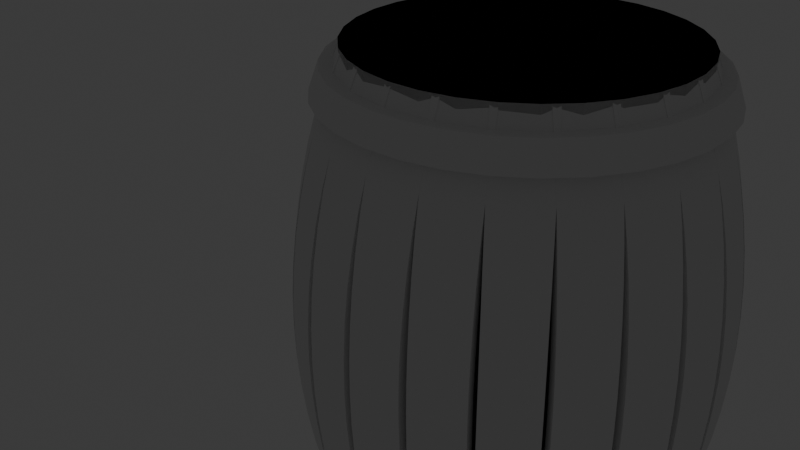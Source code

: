 # Source: Tonneau.blend  (saved by Blender 4.2.66; exported with 4.5.12 LTS)
import bpy
from mathutils import Matrix  # noqa: F401  (used for matrix-valued properties, if any)

bpy.ops.wm.read_factory_settings(use_empty=True)
scene = bpy.context.scene
scene.name = 'Scene'

# ---- collections
col_collection = bpy.data.collections.new('Collection'); scene.collection.children.link(col_collection)

# ---- world
world_world = bpy.data.worlds.new('World'); scene.world = world_world
world_world.use_nodes = True; world_world.node_tree.nodes.clear()
_N = world_world.node_tree.nodes; _L = world_world.node_tree.links
n0 = _N.new('ShaderNodeOutputWorld'); n0.name = 'World Output'; n0.location = (300, 300)
n1 = _N.new('ShaderNodeBackground'); n1.name = 'Background'; n1.location = (10, 300)
n1.inputs[0].default_value = (0.05088, 0.05088, 0.05088, 1.0)
_L.new(n1.outputs[0], n0.inputs[0])
n0.is_active_output = True
world_world.color = (0.05088, 0.05088, 0.05088)
world_world.sun_shadow_jitter_overblur = 0.0

# ---- cameras
cam_camera = bpy.data.cameras.new('Camera')
cam_camera.clip_end = 100.0
cam_camera.ortho_scale = 7.314

# ---- lights
light_light = bpy.data.lights.new('Light', 'POINT')
light_light.energy = 1000.0
light_light.shadow_soft_size = 0.1

# ---- meshes
me_cylinder_002 = bpy.data.meshes.new('Cylinder.002')
me_cylinder_002.from_pydata([(-4.993e-08, 4.72, -8.727), (-4.993e-08, 4.72, -23.62), (0.9209, 4.63, -8.727), (0.9209, 4.63, -23.62), (1.806, 4.361, -8.727), (1.806, 4.361, -23.62), (2.623, 3.925, -8.727), (2.623, 3.925, -23.62), (3.338, 3.338, -8.727), (3.338, 3.338, -23.62), (3.925, 2.623, -8.727), (3.925, 2.623, -23.62), (4.361, 1.806, -8.727), (4.361, 1.806, -23.62), (4.63, 0.9209, -8.727), (4.63, 0.9209, -23.62), (4.72, -6.12e-09, -8.727), (4.72, -6.12e-09, -23.62), (4.63, -0.9209, -8.727), (4.63, -0.9209, -23.62), (4.361, -1.806, -8.727), (4.361, -1.806, -23.62), (3.925, -2.623, -8.727), (3.925, -2.623, -23.62), (3.338, -3.338, -8.727), (3.338, -3.338, -23.62), (2.623, -3.925, -8.727), (2.623, -3.925, -23.62), (1.806, -4.361, -8.727), (1.806, -4.361, -23.62), (0.9209, -4.63, -8.727), (0.9209, -4.63, -23.62), (-4.993e-08, -4.72, -8.727), (-4.993e-08, -4.72, -23.62), (-0.9209, -4.63, -8.727), (-0.9209, -4.63, -23.62), (-1.806, -4.361, -8.727), (-1.806, -4.361, -23.62), (-2.623, -3.925, -8.727), (-2.623, -3.925, -23.62), (-3.338, -3.338, -8.727), (-3.338, -3.338, -23.62), (-3.925, -2.623, -8.727), (-3.925, -2.623, -23.62), (-4.361, -1.806, -8.727), (-4.361, -1.806, -23.62), (-4.63, -0.9209, -8.727), (-4.63, -0.9209, -23.62), (-4.72, -6.12e-09, -8.727), (-4.72, -6.12e-09, -23.62), (-4.63, 0.9209, -8.727), (-4.63, 0.9209, -23.62), (-4.361, 1.806, -8.727), (-4.361, 1.806, -23.62), (-3.925, 2.623, -8.727), (-3.925, 2.623, -23.62), (-3.338, 3.338, -8.727), (-3.338, 3.338, -23.62), (-2.623, 3.925, -8.727), (-2.623, 3.925, -23.62), (-1.806, 4.361, -8.727), (-1.806, 4.361, -23.62), (-0.9209, 4.63, -8.727), (-0.9209, 4.63, -23.62)], [], [(0, 1, 3, 2), (2, 3, 5, 4), (4, 5, 7, 6), (6, 7, 9, 8), (8, 9, 11, 10), (10, 11, 13, 12), (12, 13, 15, 14), (14, 15, 17, 16), (16, 17, 19, 18), (18, 19, 21, 20), (20, 21, 23, 22), (22, 23, 25, 24), (24, 25, 27, 26), (26, 27, 29, 28), (28, 29, 31, 30), (30, 31, 33, 32), (32, 33, 35, 34), (34, 35, 37, 36), (36, 37, 39, 38), (38, 39, 41, 40), (40, 41, 43, 42), (42, 43, 45, 44), (44, 45, 47, 46), (46, 47, 49, 48), (48, 49, 51, 50), (50, 51, 53, 52), (52, 53, 55, 54), (54, 55, 57, 56), (56, 57, 59, 58), (58, 59, 61, 60), (3, 1, 63, 61, 59, 57, 55, 53, 51, 49, 47, 45, 43, 41, 39, 37, 35, 33, 31, 29, 27, 25, 23, 21, 19, 17, 15, 13, 11, 9, 7, 5), (60, 61, 63, 62), (62, 63, 1, 0), (0, 2, 4, 6, 8, 10, 12, 14, 16, 18, 20, 22, 24, 26, 28, 30, 32, 34, 36, 38, 40, 42, 44, 46, 48, 50, 52, 54, 56, 58, 60, 62)])
_uv = me_cylinder_002.uv_layers.new(name='UVMap')
_uv.uv.foreach_set('vector', [1.0, 0.5, 1.0, 1.0, 0.9688, 1.0, 0.9688, 0.5, 0.9688, 0.5, 0.9688, 1.0, 0.9375, 1.0, 0.9375, 0.5, 0.9375, 0.5, 0.9375, 1.0, 0.9062, 1.0, 0.9062, 0.5, 0.9062, 0.5, 0.9062, 1.0, 0.875, 1.0, 0.875, 0.5, 0.875, 0.5, 0.875, 1.0, 0.8438, 1.0, 0.8438, 0.5, 0.8438, 0.5, 0.8438, 1.0, 0.8125, 1.0, 0.8125, 0.5, 0.8125, 0.5, 0.8125, 1.0, 0.7812, 1.0, 0.7812, 0.5, 0.7812, 0.5, 0.7812, 1.0, 0.75, 1.0, 0.75, 0.5, 0.75, 0.5, 0.75, 1.0, 0.7188, 1.0, 0.7188, 0.5, 0.7188, 0.5, 0.7188, 1.0, 0.6875, 1.0, 0.6875, 0.5, 0.6875, 0.5, 0.6875, 1.0, 0.6562, 1.0, 0.6562, 0.5, 0.6562, 0.5, 0.6562, 1.0, 0.625, 1.0, 0.625, 0.5, 0.625, 0.5, 0.625, 1.0, 0.5938, 1.0, 0.5938, 0.5, 0.5938, 0.5, 0.5938, 1.0, 0.5625, 1.0, 0.5625, 0.5, 0.5625, 0.5, 0.5625, 1.0, 0.5312, 1.0, 0.5312, 0.5, 0.5312, 0.5, 0.5312, 1.0, 0.5, 1.0, 0.5, 0.5, 0.5, 0.5, 0.5, 1.0, 0.4688, 1.0, 0.4688, 0.5, 0.4688, 0.5, 0.4688, 1.0, 0.4375, 1.0, 0.4375, 0.5, 0.4375, 0.5, 0.4375, 1.0, 0.4062, 1.0, 0.4062, 0.5, 0.4062, 0.5, 0.4062, 1.0, 0.375, 1.0, 0.375, 0.5, 0.375, 0.5, 0.375, 1.0, 0.3438, 1.0, 0.3438, 0.5, 0.3438, 0.5, 0.3438, 1.0, 0.3125, 1.0, 0.3125, 0.5, 0.3125, 0.5, 0.3125, 1.0, 0.2812, 1.0, 0.2812, 0.5, 0.2812, 0.5, 0.2812, 1.0, 0.25, 1.0, 0.25, 0.5, 0.25, 0.5, 0.25, 1.0, 0.2188, 1.0, 0.2188, 0.5, 0.2188, 0.5, 0.2188, 1.0, 0.1875, 1.0, 0.1875, 0.5, 0.1875, 0.5, 0.1875, 1.0, 0.1562, 1.0, 0.1562, 0.5, 0.1562, 0.5, 0.1562, 1.0, 0.125, 1.0, 0.125, 0.5, 0.125, 0.5, 0.125, 1.0, 0.09375, 1.0, 0.09375, 0.5, 0.09375, 0.5, 0.09375, 1.0, 0.0625, 1.0, 0.0625, 0.5, 0.2968, 0.4854, 0.25, 0.49, 0.2032, 0.4854, 0.1582, 0.4717, 0.1167, 0.4496, 0.08029, 0.4197, 0.05045, 0.3833, 0.02827, 0.3418, 0.01461, 0.2968, 0.01, 0.25, 0.01461, 0.2032, 0.02827, 0.1582, 0.05045, 0.1167, 0.08029, 0.08029, 0.1167, 0.05045, 0.1582, 0.02827, 0.2032, 0.01461, 0.25, 0.01, 0.2968, 0.01461, 0.3418, 0.02827, 0.3833, 0.05045, 0.4197, 0.08029, 0.4496, 0.1167, 0.4717, 0.1582, 0.4854, 0.2032, 0.49, 0.25, 0.4854, 0.2968, 0.4717, 0.3418, 0.4496, 0.3833, 0.4197, 0.4197, 0.3833, 0.4496, 0.3418, 0.4717, 0.0625, 0.5, 0.0625, 1.0, 0.03125, 1.0, 0.03125, 0.5, 0.03125, 0.5, 0.03125, 1.0, 0.0, 1.0, 0.0, 0.5, 0.75, 0.49, 0.7968, 0.4854, 0.8418, 0.4717, 0.8833, 0.4496, 0.9197, 0.4197, 0.9496, 0.3833, 0.9717, 0.3418, 0.9854, 0.2968, 0.99, 0.25, 0.9854, 0.2032, 0.9717, 0.1582, 0.9496, 0.1167, 0.9197, 0.08029, 0.8833, 0.05045, 0.8418, 0.02827, 0.7968, 0.01461, 0.75, 0.01, 0.7032, 0.01461, 0.6582, 0.02827, 0.6167, 0.05045, 0.5803, 0.08029, 0.5504, 0.1167, 0.5283, 0.1582, 0.5146, 0.2032, 0.51, 0.25, 0.5146, 0.2968, 0.5283, 0.3418, 0.5504, 0.3833, 0.5803, 0.4197, 0.6167, 0.4496, 0.6582, 0.4717, 0.7032, 0.4854])
me_cylinder_002.update()
me_cylinder_003 = bpy.data.meshes.new('Cylinder.003')
me_cylinder_003.from_pydata([(-5.272e-08, 5.504, -5.772), (-5.232e-08, 5.228, -4.961), (1.074, 5.398, -5.772), (1.02, 5.127, -4.961), (2.106, 5.085, -5.772), (2.0, 4.83, -4.961), (3.058, 4.576, -5.772), (2.904, 4.347, -4.961), (3.892, 3.892, -5.772), (3.696, 3.696, -4.961), (4.576, 3.058, -5.772), (4.347, 2.904, -4.961), (5.085, 2.106, -5.772), (4.83, 2.0, -4.961), (5.398, 1.074, -5.772), (5.127, 1.02, -4.961), (5.504, -7.777e-09, -5.772), (5.228, -1.187e-08, -4.961), (5.398, -1.074, -5.772), (5.127, -1.02, -4.961), (5.085, -2.106, -5.772), (4.83, -2.0, -4.961), (4.576, -3.058, -5.772), (4.347, -2.904, -4.961), (3.892, -3.892, -5.772), (3.696, -3.696, -4.961), (3.058, -4.576, -5.772), (2.904, -4.347, -4.961), (2.106, -5.085, -5.772), (2.0, -4.83, -4.961), (1.074, -5.398, -5.772), (1.02, -5.127, -4.961), (-5.272e-08, -5.504, -5.772), (-5.232e-08, -5.228, -4.961), (-1.074, -5.398, -5.772), (-1.02, -5.127, -4.961), (-2.106, -5.085, -5.772), (-2.0, -4.83, -4.961), (-3.058, -4.576, -5.772), (-2.904, -4.347, -4.961), (-3.892, -3.892, -5.772), (-3.696, -3.696, -4.961), (-4.576, -3.058, -5.772), (-4.347, -2.904, -4.961), (-5.085, -2.106, -5.772), (-4.83, -2.0, -4.961), (-5.398, -1.074, -5.772), (-5.127, -1.02, -4.961), (-5.504, -7.777e-09, -5.772), (-5.228, -1.187e-08, -4.961), (-5.398, 1.074, -5.772), (-5.127, 1.02, -4.961), (-5.085, 2.106, -5.772), (-4.83, 2.0, -4.961), (-4.576, 3.058, -5.772), (-4.347, 2.904, -4.961), (-3.892, 3.892, -5.772), (-3.696, 3.696, -4.961), (-3.058, 4.576, -5.772), (-2.904, 4.347, -4.961), (-2.106, 5.085, -5.772), (-2.0, 4.83, -4.961), (-1.074, 5.398, -5.772), (-1.02, 5.127, -4.961)], [], [(0, 1, 3, 2), (2, 3, 5, 4), (4, 5, 7, 6), (6, 7, 9, 8), (8, 9, 11, 10), (10, 11, 13, 12), (12, 13, 15, 14), (14, 15, 17, 16), (16, 17, 19, 18), (18, 19, 21, 20), (20, 21, 23, 22), (22, 23, 25, 24), (24, 25, 27, 26), (26, 27, 29, 28), (28, 29, 31, 30), (30, 31, 33, 32), (32, 33, 35, 34), (34, 35, 37, 36), (36, 37, 39, 38), (38, 39, 41, 40), (40, 41, 43, 42), (42, 43, 45, 44), (44, 45, 47, 46), (46, 47, 49, 48), (48, 49, 51, 50), (50, 51, 53, 52), (52, 53, 55, 54), (54, 55, 57, 56), (56, 57, 59, 58), (58, 59, 61, 60), (3, 1, 63, 61, 59, 57, 55, 53, 51, 49, 47, 45, 43, 41, 39, 37, 35, 33, 31, 29, 27, 25, 23, 21, 19, 17, 15, 13, 11, 9, 7, 5), (60, 61, 63, 62), (62, 63, 1, 0), (0, 2, 4, 6, 8, 10, 12, 14, 16, 18, 20, 22, 24, 26, 28, 30, 32, 34, 36, 38, 40, 42, 44, 46, 48, 50, 52, 54, 56, 58, 60, 62)])
_uv = me_cylinder_003.uv_layers.new(name='UVMap')
_uv.uv.foreach_set('vector', [1.0, 0.5, 1.0, 1.0, 0.9688, 1.0, 0.9688, 0.5, 0.9688, 0.5, 0.9688, 1.0, 0.9375, 1.0, 0.9375, 0.5, 0.9375, 0.5, 0.9375, 1.0, 0.9062, 1.0, 0.9062, 0.5, 0.9062, 0.5, 0.9062, 1.0, 0.875, 1.0, 0.875, 0.5, 0.875, 0.5, 0.875, 1.0, 0.8438, 1.0, 0.8438, 0.5, 0.8438, 0.5, 0.8438, 1.0, 0.8125, 1.0, 0.8125, 0.5, 0.8125, 0.5, 0.8125, 1.0, 0.7812, 1.0, 0.7812, 0.5, 0.7812, 0.5, 0.7812, 1.0, 0.75, 1.0, 0.75, 0.5, 0.75, 0.5, 0.75, 1.0, 0.7188, 1.0, 0.7188, 0.5, 0.7188, 0.5, 0.7188, 1.0, 0.6875, 1.0, 0.6875, 0.5, 0.6875, 0.5, 0.6875, 1.0, 0.6562, 1.0, 0.6562, 0.5, 0.6562, 0.5, 0.6562, 1.0, 0.625, 1.0, 0.625, 0.5, 0.625, 0.5, 0.625, 1.0, 0.5938, 1.0, 0.5938, 0.5, 0.5938, 0.5, 0.5938, 1.0, 0.5625, 1.0, 0.5625, 0.5, 0.5625, 0.5, 0.5625, 1.0, 0.5312, 1.0, 0.5312, 0.5, 0.5312, 0.5, 0.5312, 1.0, 0.5, 1.0, 0.5, 0.5, 0.5, 0.5, 0.5, 1.0, 0.4688, 1.0, 0.4688, 0.5, 0.4688, 0.5, 0.4688, 1.0, 0.4375, 1.0, 0.4375, 0.5, 0.4375, 0.5, 0.4375, 1.0, 0.4062, 1.0, 0.4062, 0.5, 0.4062, 0.5, 0.4062, 1.0, 0.375, 1.0, 0.375, 0.5, 0.375, 0.5, 0.375, 1.0, 0.3438, 1.0, 0.3438, 0.5, 0.3438, 0.5, 0.3438, 1.0, 0.3125, 1.0, 0.3125, 0.5, 0.3125, 0.5, 0.3125, 1.0, 0.2812, 1.0, 0.2812, 0.5, 0.2812, 0.5, 0.2812, 1.0, 0.25, 1.0, 0.25, 0.5, 0.25, 0.5, 0.25, 1.0, 0.2188, 1.0, 0.2188, 0.5, 0.2188, 0.5, 0.2188, 1.0, 0.1875, 1.0, 0.1875, 0.5, 0.1875, 0.5, 0.1875, 1.0, 0.1562, 1.0, 0.1562, 0.5, 0.1562, 0.5, 0.1562, 1.0, 0.125, 1.0, 0.125, 0.5, 0.125, 0.5, 0.125, 1.0, 0.09375, 1.0, 0.09375, 0.5, 0.09375, 0.5, 0.09375, 1.0, 0.0625, 1.0, 0.0625, 0.5, 0.2968, 0.4854, 0.25, 0.49, 0.2032, 0.4854, 0.1582, 0.4717, 0.1167, 0.4496, 0.08029, 0.4197, 0.05045, 0.3833, 0.02827, 0.3418, 0.01461, 0.2968, 0.01, 0.25, 0.01461, 0.2032, 0.02827, 0.1582, 0.05045, 0.1167, 0.08029, 0.08029, 0.1167, 0.05045, 0.1582, 0.02827, 0.2032, 0.01461, 0.25, 0.01, 0.2968, 0.01461, 0.3418, 0.02827, 0.3833, 0.05045, 0.4197, 0.08029, 0.4496, 0.1167, 0.4717, 0.1582, 0.4854, 0.2032, 0.49, 0.25, 0.4854, 0.2968, 0.4717, 0.3418, 0.4496, 0.3833, 0.4197, 0.4197, 0.3833, 0.4496, 0.3418, 0.4717, 0.0625, 0.5, 0.0625, 1.0, 0.03125, 1.0, 0.03125, 0.5, 0.03125, 0.5, 0.03125, 1.0, 0.0, 1.0, 0.0, 0.5, 0.75, 0.49, 0.7968, 0.4854, 0.8418, 0.4717, 0.8833, 0.4496, 0.9197, 0.4197, 0.9496, 0.3833, 0.9717, 0.3418, 0.9854, 0.2968, 0.99, 0.25, 0.9854, 0.2032, 0.9717, 0.1582, 0.9496, 0.1167, 0.9197, 0.08029, 0.8833, 0.05045, 0.8418, 0.02827, 0.7968, 0.01461, 0.75, 0.01, 0.7032, 0.01461, 0.6582, 0.02827, 0.6167, 0.05045, 0.5803, 0.08029, 0.5504, 0.1167, 0.5283, 0.1582, 0.5146, 0.2032, 0.51, 0.25, 0.5146, 0.2968, 0.5283, 0.3418, 0.5504, 0.3833, 0.5803, 0.4197, 0.6167, 0.4496, 0.6582, 0.4717, 0.7032, 0.4854])
me_cylinder_003.update()
me_cube_007 = bpy.data.meshes.new('Cube.007')
me_cube_007.from_pydata([(-5.695, -0.7677, -5.364), (-5.695, -0.7677, 5.241), (-5.695, 0.7677, -5.364), (-5.695, 0.7677, 5.241), (-6.08, -0.7677, -5.364), (-6.08, -0.7677, 5.241), (-6.08, 0.7677, -5.364), (-6.08, 0.7677, 5.241), (-5.695, -0.7677, -4.865), (-5.695, -0.7677, -4.203), (-5.695, -0.7677, -3.54), (-5.695, -0.7677, -2.877), (-5.695, -0.7677, -2.214), (-5.695, -0.7677, -1.551), (-5.695, -0.7677, -0.8886), (-5.695, -0.7677, -0.2257), (-5.695, -0.7677, 0.4371), (-5.695, -0.7677, 1.1), (-5.695, -0.7677, 1.763), (-5.695, -0.7677, 2.426), (-5.695, -0.7677, 3.088), (-5.695, -0.7677, 3.751), (-5.695, -0.7677, 4.414), (-5.695, 0.7677, 4.414), (-5.695, 0.7677, 3.751), (-5.695, 0.7677, 3.088), (-5.695, 0.7677, 2.426), (-5.695, 0.7677, 1.763), (-5.695, 0.7677, 1.1), (-5.695, 0.7677, 0.4371), (-5.695, 0.7677, -0.2257), (-5.695, 0.7677, -0.8886), (-5.695, 0.7677, -1.551), (-5.695, 0.7677, -2.214), (-5.695, 0.7677, -2.877), (-5.695, 0.7677, -3.54), (-5.695, 0.7677, -4.203), (-5.695, 0.7677, -4.865), (-6.08, 0.7677, 4.414), (-6.08, 0.7677, 3.751), (-6.08, 0.7677, 3.088), (-6.08, 0.7677, 2.426), (-6.08, 0.7677, 1.763), (-6.08, 0.7677, 1.1), (-6.08, 0.7677, 0.4371), (-6.08, 0.7677, -0.2257), (-6.08, 0.7677, -0.8886), (-6.08, 0.7677, -1.551), (-6.08, 0.7677, -2.214), (-6.08, 0.7677, -2.877), (-6.08, 0.7677, -3.54), (-6.08, 0.7677, -4.203), (-6.08, 0.7677, -4.865), (-6.08, -0.7677, 4.414), (-6.08, -0.7677, 3.751), (-6.08, -0.7677, 3.088), (-6.08, -0.7677, 2.426), (-6.08, -0.7677, 1.763), (-6.08, -0.7677, 1.1), (-6.08, -0.7677, 0.4371), (-6.08, -0.7677, -0.2257), (-6.08, -0.7677, -0.8886), (-6.08, -0.7677, -1.551), (-6.08, -0.7677, -2.214), (-6.08, -0.7677, -2.877), (-6.08, -0.7677, -3.54), (-6.08, -0.7677, -4.203), (-6.08, -0.7677, -4.865)], [], [(22, 1, 3, 23), (23, 3, 7, 38), (38, 7, 5, 53), (53, 5, 1, 22), (2, 6, 4, 0), (7, 3, 1, 5), (4, 67, 8, 0), (67, 66, 9, 8), (66, 65, 10, 9), (65, 64, 11, 10), (64, 63, 12, 11), (63, 62, 13, 12), (62, 61, 14, 13), (61, 60, 15, 14), (60, 59, 16, 15), (59, 58, 17, 16), (58, 57, 18, 17), (57, 56, 19, 18), (56, 55, 20, 19), (55, 54, 21, 20), (54, 53, 22, 21), (6, 52, 67, 4), (52, 51, 66, 67), (51, 50, 65, 66), (50, 49, 64, 65), (49, 48, 63, 64), (48, 47, 62, 63), (47, 46, 61, 62), (46, 45, 60, 61), (45, 44, 59, 60), (44, 43, 58, 59), (43, 42, 57, 58), (42, 41, 56, 57), (41, 40, 55, 56), (40, 39, 54, 55), (39, 38, 53, 54), (2, 37, 52, 6), (37, 36, 51, 52), (36, 35, 50, 51), (35, 34, 49, 50), (34, 33, 48, 49), (33, 32, 47, 48), (32, 31, 46, 47), (31, 30, 45, 46), (30, 29, 44, 45), (29, 28, 43, 44), (28, 27, 42, 43), (27, 26, 41, 42), (26, 25, 40, 41), (25, 24, 39, 40), (24, 23, 38, 39), (0, 8, 37, 2), (8, 9, 36, 37), (9, 10, 35, 36), (10, 11, 34, 35), (11, 12, 33, 34), (12, 13, 32, 33), (13, 14, 31, 32), (14, 15, 30, 31), (15, 16, 29, 30), (16, 17, 28, 29), (17, 18, 27, 28), (18, 19, 26, 27), (19, 20, 25, 26), (20, 21, 24, 25), (21, 22, 23, 24)])
_uv = me_cube_007.uv_layers.new(name='UVMap')
_uv.uv.foreach_set('vector', [0.6055, 0.0, 0.625, 0.0, 0.625, 0.25, 0.6055, 0.25, 0.6055, 0.25, 0.625, 0.25, 0.625, 0.5, 0.6055, 0.5, 0.6055, 0.5, 0.625, 0.5, 0.625, 0.75, 0.6055, 0.75, 0.6055, 0.75, 0.625, 0.75, 0.625, 1.0, 0.6055, 1.0, 0.125, 0.5, 0.375, 0.5, 0.375, 0.75, 0.125, 0.75, 0.625, 0.5, 0.875, 0.5, 0.875, 0.75, 0.625, 0.75, 0.375, 0.75, 0.3867, 0.75, 0.3867, 1.0, 0.375, 1.0, 0.3867, 0.75, 0.4024, 0.75, 0.4024, 1.0, 0.3867, 1.0, 0.4024, 0.75, 0.418, 0.75, 0.418, 1.0, 0.4024, 1.0, 0.418, 0.75, 0.4336, 0.75, 0.4336, 1.0, 0.418, 1.0, 0.4336, 0.75, 0.4492, 0.75, 0.4492, 1.0, 0.4336, 1.0, 0.4492, 0.75, 0.4649, 0.75, 0.4649, 1.0, 0.4492, 1.0, 0.4649, 0.75, 0.4805, 0.75, 0.4805, 1.0, 0.4649, 1.0, 0.4805, 0.75, 0.4961, 0.75, 0.4961, 1.0, 0.4805, 1.0, 0.4961, 0.75, 0.5117, 0.75, 0.5117, 1.0, 0.4961, 1.0, 0.5117, 0.75, 0.5274, 0.75, 0.5274, 1.0, 0.5117, 1.0, 0.5274, 0.75, 0.543, 0.75, 0.543, 1.0, 0.5274, 1.0, 0.543, 0.75, 0.5586, 0.75, 0.5586, 1.0, 0.543, 1.0, 0.5586, 0.75, 0.5742, 0.75, 0.5742, 1.0, 0.5586, 1.0, 0.5742, 0.75, 0.5899, 0.75, 0.5899, 1.0, 0.5742, 1.0, 0.5899, 0.75, 0.6055, 0.75, 0.6055, 1.0, 0.5899, 1.0, 0.375, 0.5, 0.3867, 0.5, 0.3867, 0.75, 0.375, 0.75, 0.3867, 0.5, 0.4024, 0.5, 0.4024, 0.75, 0.3867, 0.75, 0.4024, 0.5, 0.418, 0.5, 0.418, 0.75, 0.4024, 0.75, 0.418, 0.5, 0.4336, 0.5, 0.4336, 0.75, 0.418, 0.75, 0.4336, 0.5, 0.4492, 0.5, 0.4492, 0.75, 0.4336, 0.75, 0.4492, 0.5, 0.4649, 0.5, 0.4649, 0.75, 0.4492, 0.75, 0.4649, 0.5, 0.4805, 0.5, 0.4805, 0.75, 0.4649, 0.75, 0.4805, 0.5, 0.4961, 0.5, 0.4961, 0.75, 0.4805, 0.75, 0.4961, 0.5, 0.5117, 0.5, 0.5117, 0.75, 0.4961, 0.75, 0.5117, 0.5, 0.5274, 0.5, 0.5274, 0.75, 0.5117, 0.75, 0.5274, 0.5, 0.543, 0.5, 0.543, 0.75, 0.5274, 0.75, 0.543, 0.5, 0.5586, 0.5, 0.5586, 0.75, 0.543, 0.75, 0.5586, 0.5, 0.5742, 0.5, 0.5742, 0.75, 0.5586, 0.75, 0.5742, 0.5, 0.5899, 0.5, 0.5899, 0.75, 0.5742, 0.75, 0.5899, 0.5, 0.6055, 0.5, 0.6055, 0.75, 0.5899, 0.75, 0.375, 0.25, 0.3867, 0.25, 0.3867, 0.5, 0.375, 0.5, 0.3867, 0.25, 0.4024, 0.25, 0.4024, 0.5, 0.3867, 0.5, 0.4024, 0.25, 0.418, 0.25, 0.418, 0.5, 0.4024, 0.5, 0.418, 0.25, 0.4336, 0.25, 0.4336, 0.5, 0.418, 0.5, 0.4336, 0.25, 0.4492, 0.25, 0.4492, 0.5, 0.4336, 0.5, 0.4492, 0.25, 0.4649, 0.25, 0.4649, 0.5, 0.4492, 0.5, 0.4649, 0.25, 0.4805, 0.25, 0.4805, 0.5, 0.4649, 0.5, 0.4805, 0.25, 0.4961, 0.25, 0.4961, 0.5, 0.4805, 0.5, 0.4961, 0.25, 0.5117, 0.25, 0.5117, 0.5, 0.4961, 0.5, 0.5117, 0.25, 0.5274, 0.25, 0.5274, 0.5, 0.5117, 0.5, 0.5274, 0.25, 0.543, 0.25, 0.543, 0.5, 0.5274, 0.5, 0.543, 0.25, 0.5586, 0.25, 0.5586, 0.5, 0.543, 0.5, 0.5586, 0.25, 0.5742, 0.25, 0.5742, 0.5, 0.5586, 0.5, 0.5742, 0.25, 0.5899, 0.25, 0.5899, 0.5, 0.5742, 0.5, 0.5899, 0.25, 0.6055, 0.25, 0.6055, 0.5, 0.5899, 0.5, 0.375, 0.0, 0.3867, 0.0, 0.3867, 0.25, 0.375, 0.25, 0.3867, 0.0, 0.4024, 0.0, 0.4024, 0.25, 0.3867, 0.25, 0.4024, 0.0, 0.418, 0.0, 0.418, 0.25, 0.4024, 0.25, 0.418, 0.0, 0.4336, 0.0, 0.4336, 0.25, 0.418, 0.25, 0.4336, 0.0, 0.4492, 0.0, 0.4492, 0.25, 0.4336, 0.25, 0.4492, 0.0, 0.4649, 0.0, 0.4649, 0.25, 0.4492, 0.25, 0.4649, 0.0, 0.4805, 0.0, 0.4805, 0.25, 0.4649, 0.25, 0.4805, 0.0, 0.4961, 0.0, 0.4961, 0.25, 0.4805, 0.25, 0.4961, 0.0, 0.5117, 0.0, 0.5117, 0.25, 0.4961, 0.25, 0.5117, 0.0, 0.5274, 0.0, 0.5274, 0.25, 0.5117, 0.25, 0.5274, 0.0, 0.543, 0.0, 0.543, 0.25, 0.5274, 0.25, 0.543, 0.0, 0.5586, 0.0, 0.5586, 0.25, 0.543, 0.25, 0.5586, 0.0, 0.5742, 0.0, 0.5742, 0.25, 0.5586, 0.25, 0.5742, 0.0, 0.5899, 0.0, 0.5899, 0.25, 0.5742, 0.25, 0.5899, 0.0, 0.6055, 0.0, 0.6055, 0.25, 0.5899, 0.25])
me_cube_007.update()
me_cylinder_004 = bpy.data.meshes.new('Cylinder.004')
me_cylinder_004.from_pydata([(-2.154e-08, 4.514, -7.256), (-2.154e-08, 4.514, 7.256), (0.8806, 4.427, -7.256), (0.8806, 4.427, 7.256), (1.727, 4.17, -7.256), (1.727, 4.17, 7.256), (2.508, 3.753, -7.256), (2.508, 3.753, 7.256), (3.192, 3.192, -7.256), (3.192, 3.192, 7.256), (3.753, 2.508, -7.256), (3.753, 2.508, 7.256), (4.17, 1.727, -7.256), (4.17, 1.727, 7.256), (4.427, 0.8806, -7.256), (4.427, 0.8806, 7.256), (4.514, -9.325e-10, -7.256), (4.514, -9.325e-10, 7.256), (4.427, -0.8806, -7.256), (4.427, -0.8806, 7.256), (4.17, -1.727, -7.256), (4.17, -1.727, 7.256), (3.753, -2.508, -7.256), (3.753, -2.508, 7.256), (3.192, -3.192, -7.256), (3.192, -3.192, 7.256), (2.508, -3.753, -7.256), (2.508, -3.753, 7.256), (1.727, -4.17, -7.256), (1.727, -4.17, 7.256), (0.8806, -4.427, -7.256), (0.8806, -4.427, 7.256), (-2.154e-08, -4.514, -7.256), (-2.154e-08, -4.514, 7.256), (-0.8806, -4.427, -7.256), (-0.8806, -4.427, 7.256), (-1.727, -4.17, -7.256), (-1.727, -4.17, 7.256), (-2.508, -3.753, -7.256), (-2.508, -3.753, 7.256), (-3.192, -3.192, -7.256), (-3.192, -3.192, 7.256), (-3.753, -2.508, -7.256), (-3.753, -2.508, 7.256), (-4.17, -1.727, -7.256), (-4.17, -1.727, 7.256), (-4.427, -0.8806, -7.256), (-4.427, -0.8806, 7.256), (-4.514, -9.325e-10, -7.256), (-4.514, -9.325e-10, 7.256), (-4.427, 0.8806, -7.256), (-4.427, 0.8806, 7.256), (-4.17, 1.727, -7.256), (-4.17, 1.727, 7.256), (-3.753, 2.508, -7.256), (-3.753, 2.508, 7.256), (-3.192, 3.192, -7.256), (-3.192, 3.192, 7.256), (-2.508, 3.753, -7.256), (-2.508, 3.753, 7.256), (-1.727, 4.17, -7.256), (-1.727, 4.17, 7.256), (-0.8806, 4.427, -7.256), (-0.8806, 4.427, 7.256)], [], [(0, 1, 3, 2), (2, 3, 5, 4), (4, 5, 7, 6), (6, 7, 9, 8), (8, 9, 11, 10), (10, 11, 13, 12), (12, 13, 15, 14), (14, 15, 17, 16), (16, 17, 19, 18), (18, 19, 21, 20), (20, 21, 23, 22), (22, 23, 25, 24), (24, 25, 27, 26), (26, 27, 29, 28), (28, 29, 31, 30), (30, 31, 33, 32), (32, 33, 35, 34), (34, 35, 37, 36), (36, 37, 39, 38), (38, 39, 41, 40), (40, 41, 43, 42), (42, 43, 45, 44), (44, 45, 47, 46), (46, 47, 49, 48), (48, 49, 51, 50), (50, 51, 53, 52), (52, 53, 55, 54), (54, 55, 57, 56), (56, 57, 59, 58), (58, 59, 61, 60), (3, 1, 63, 61, 59, 57, 55, 53, 51, 49, 47, 45, 43, 41, 39, 37, 35, 33, 31, 29, 27, 25, 23, 21, 19, 17, 15, 13, 11, 9, 7, 5), (60, 61, 63, 62), (62, 63, 1, 0), (0, 2, 4, 6, 8, 10, 12, 14, 16, 18, 20, 22, 24, 26, 28, 30, 32, 34, 36, 38, 40, 42, 44, 46, 48, 50, 52, 54, 56, 58, 60, 62)])
_uv = me_cylinder_004.uv_layers.new(name='UVMap')
_uv.uv.foreach_set('vector', [1.0, 0.5, 1.0, 1.0, 0.9688, 1.0, 0.9688, 0.5, 0.9688, 0.5, 0.9688, 1.0, 0.9375, 1.0, 0.9375, 0.5, 0.9375, 0.5, 0.9375, 1.0, 0.9062, 1.0, 0.9062, 0.5, 0.9062, 0.5, 0.9062, 1.0, 0.875, 1.0, 0.875, 0.5, 0.875, 0.5, 0.875, 1.0, 0.8438, 1.0, 0.8438, 0.5, 0.8438, 0.5, 0.8438, 1.0, 0.8125, 1.0, 0.8125, 0.5, 0.8125, 0.5, 0.8125, 1.0, 0.7812, 1.0, 0.7812, 0.5, 0.7812, 0.5, 0.7812, 1.0, 0.75, 1.0, 0.75, 0.5, 0.75, 0.5, 0.75, 1.0, 0.7188, 1.0, 0.7188, 0.5, 0.7188, 0.5, 0.7188, 1.0, 0.6875, 1.0, 0.6875, 0.5, 0.6875, 0.5, 0.6875, 1.0, 0.6562, 1.0, 0.6562, 0.5, 0.6562, 0.5, 0.6562, 1.0, 0.625, 1.0, 0.625, 0.5, 0.625, 0.5, 0.625, 1.0, 0.5938, 1.0, 0.5938, 0.5, 0.5938, 0.5, 0.5938, 1.0, 0.5625, 1.0, 0.5625, 0.5, 0.5625, 0.5, 0.5625, 1.0, 0.5312, 1.0, 0.5312, 0.5, 0.5312, 0.5, 0.5312, 1.0, 0.5, 1.0, 0.5, 0.5, 0.5, 0.5, 0.5, 1.0, 0.4688, 1.0, 0.4688, 0.5, 0.4688, 0.5, 0.4688, 1.0, 0.4375, 1.0, 0.4375, 0.5, 0.4375, 0.5, 0.4375, 1.0, 0.4062, 1.0, 0.4062, 0.5, 0.4062, 0.5, 0.4062, 1.0, 0.375, 1.0, 0.375, 0.5, 0.375, 0.5, 0.375, 1.0, 0.3438, 1.0, 0.3438, 0.5, 0.3438, 0.5, 0.3438, 1.0, 0.3125, 1.0, 0.3125, 0.5, 0.3125, 0.5, 0.3125, 1.0, 0.2812, 1.0, 0.2812, 0.5, 0.2812, 0.5, 0.2812, 1.0, 0.25, 1.0, 0.25, 0.5, 0.25, 0.5, 0.25, 1.0, 0.2188, 1.0, 0.2188, 0.5, 0.2188, 0.5, 0.2188, 1.0, 0.1875, 1.0, 0.1875, 0.5, 0.1875, 0.5, 0.1875, 1.0, 0.1562, 1.0, 0.1562, 0.5, 0.1562, 0.5, 0.1562, 1.0, 0.125, 1.0, 0.125, 0.5, 0.125, 0.5, 0.125, 1.0, 0.09375, 1.0, 0.09375, 0.5, 0.09375, 0.5, 0.09375, 1.0, 0.0625, 1.0, 0.0625, 0.5, 0.2968, 0.4854, 0.25, 0.49, 0.2032, 0.4854, 0.1582, 0.4717, 0.1167, 0.4496, 0.08029, 0.4197, 0.05045, 0.3833, 0.02827, 0.3418, 0.01461, 0.2968, 0.01, 0.25, 0.01461, 0.2032, 0.02827, 0.1582, 0.05045, 0.1167, 0.08029, 0.08029, 0.1167, 0.05045, 0.1582, 0.02827, 0.2032, 0.01461, 0.25, 0.01, 0.2968, 0.01461, 0.3418, 0.02827, 0.3833, 0.05045, 0.4197, 0.08029, 0.4496, 0.1167, 0.4717, 0.1582, 0.4854, 0.2032, 0.49, 0.25, 0.4854, 0.2968, 0.4717, 0.3418, 0.4496, 0.3833, 0.4197, 0.4197, 0.3833, 0.4496, 0.3418, 0.4717, 0.0625, 0.5, 0.0625, 1.0, 0.03125, 1.0, 0.03125, 0.5, 0.03125, 0.5, 0.03125, 1.0, 0.0, 1.0, 0.0, 0.5, 0.75, 0.49, 0.7968, 0.4854, 0.8418, 0.4717, 0.8833, 0.4496, 0.9197, 0.4197, 0.9496, 0.3833, 0.9717, 0.3418, 0.9854, 0.2968, 0.99, 0.25, 0.9854, 0.2032, 0.9717, 0.1582, 0.9496, 0.1167, 0.9197, 0.08029, 0.8833, 0.05045, 0.8418, 0.02827, 0.7968, 0.01461, 0.75, 0.01, 0.7032, 0.01461, 0.6582, 0.02827, 0.6167, 0.05045, 0.5803, 0.08029, 0.5504, 0.1167, 0.5283, 0.1582, 0.5146, 0.2032, 0.51, 0.25, 0.5146, 0.2968, 0.5283, 0.3418, 0.5504, 0.3833, 0.5803, 0.4197, 0.6167, 0.4496, 0.6582, 0.4717, 0.7032, 0.4854])
me_cylinder_004.update()
me_cube_008 = bpy.data.meshes.new('Cube.008')
me_cube_008.from_pydata([(-6.459, -1.0, 0.1602), (-6.459, -1.0, -0.1602), (-6.459, 1.0, 0.1602), (-6.459, 1.0, -0.1602), (6.459, -1.0, 0.1602), (6.459, -1.0, -0.1602), (6.459, 1.0, 0.1602), (6.459, 1.0, -0.1602)], [], [(0, 1, 3, 2), (2, 3, 7, 6), (6, 7, 5, 4), (4, 5, 1, 0), (2, 6, 4, 0), (7, 3, 1, 5)])
_uv = me_cube_008.uv_layers.new(name='UVMap')
_uv.uv.foreach_set('vector', [0.375, 0.0, 0.625, 0.0, 0.625, 0.25, 0.375, 0.25, 0.375, 0.25, 0.625, 0.25, 0.625, 0.5, 0.375, 0.5, 0.375, 0.5, 0.625, 0.5, 0.625, 0.75, 0.375, 0.75, 0.375, 0.75, 0.625, 0.75, 0.625, 1.0, 0.375, 1.0, 0.125, 0.5, 0.375, 0.5, 0.375, 0.75, 0.125, 0.75, 0.625, 0.5, 0.875, 0.5, 0.875, 0.75, 0.625, 0.75])
me_cube_008.update()

# ---- objects
ob_light = bpy.data.objects.new('Light', light_light)
ob_camera = bpy.data.objects.new('Camera', cam_camera)
ob_empty = bpy.data.objects.new('Empty', None)
ob_cylinder_001 = bpy.data.objects.new('Cylinder.001', me_cylinder_002)
ob_cylinder = bpy.data.objects.new('Cylinder', me_cylinder_003)
ob_cube = bpy.data.objects.new('Cube', me_cube_007)
ob_cylinder_002 = bpy.data.objects.new('Cylinder.002', me_cylinder_004)
ob_cube_001 = bpy.data.objects.new('Cube.001', me_cube_008)

# ---- transforms, parenting, visibility, modifiers, constraints
ob_light.location = (4.076, 1.005, 5.904)
ob_light.rotation_euler = (0.6503, 0.05522, 1.866)
ob_light.lock_rotations_4d = False
ob_light.empty_display_type = 'ARROWS'
ob_light.color = (0.0, 0.0, 0.0, 0.0)
ob_light.lineart.crease_threshold = 0.0
ob_camera.location = (17.47, -20.79, 15.64)
ob_camera.rotation_euler = (1.109, 4.011e-09, 0.8149)
ob_camera.lock_rotations_4d = False
ob_camera.empty_display_type = 'ARROWS'
ob_camera.color = (0.0, 0.0, 0.0, 0.0)
ob_camera.display_type = 'WIRE'
ob_camera.lineart.crease_threshold = 0.0
ob_empty.location = (0.0, 0.0, 0.0)
ob_empty.rotation_euler = (0.0, -0.0, 0.2856)
ob_cylinder_001.location = (0.0, 0.0, 16.16)
_m = ob_cylinder_001.modifiers.new('Mirror', 'MIRROR')
_m.use_axis = (False, True, False)
ob_cylinder.location = (0.0, 0.0, 11.82)
_m = ob_cylinder.modifiers.new('Mirror', 'MIRROR')
_m.use_axis = (False, False, True)
_m.mirror_object = ob_empty
ob_cube.location = (0.0, 0.0, 0.0)
_m = ob_cube.modifiers.new('SimpleDeform', 'SIMPLE_DEFORM')
_m.deform_method = 'BEND'
_m.deform_axis = 'Y'
_m = ob_cube.modifiers.new('Array', 'ARRAY')
_m.count = 22
_m.use_relative_offset = False
_m.use_object_offset = True
_m.offset_object = ob_empty
ob_cylinder_002.location = (0.0, 0.0, 0.0)
ob_cube_001.location = (0.0, -4.113, 12.22)
_m = ob_cube_001.modifiers.new('Array', 'ARRAY')
_m.count = 5
_m.relative_offset_displace = (0.0, 1.025, 0.0)
_m = ob_cube_001.modifiers.new('Boolean', 'BOOLEAN')
_m.object = ob_cylinder_002
_m.operation = 'INTERSECT'

# ---- collection membership
col_collection.objects.link(ob_light)
col_collection.objects.link(ob_camera)
col_collection.objects.link(ob_empty)
col_collection.objects.link(ob_cylinder_001)
col_collection.objects.link(ob_cylinder)
col_collection.objects.link(ob_cube)
col_collection.objects.link(ob_cylinder_002)
col_collection.objects.link(ob_cube_001)

# ---- scene / render settings (as saved in the file)
scene.camera = ob_camera
scene.frame_start = 1; scene.frame_end = 250; scene.frame_set(2)
scene.render.engine = 'BLENDER_EEVEE_NEXT'
bpy.context.view_layer.update()
